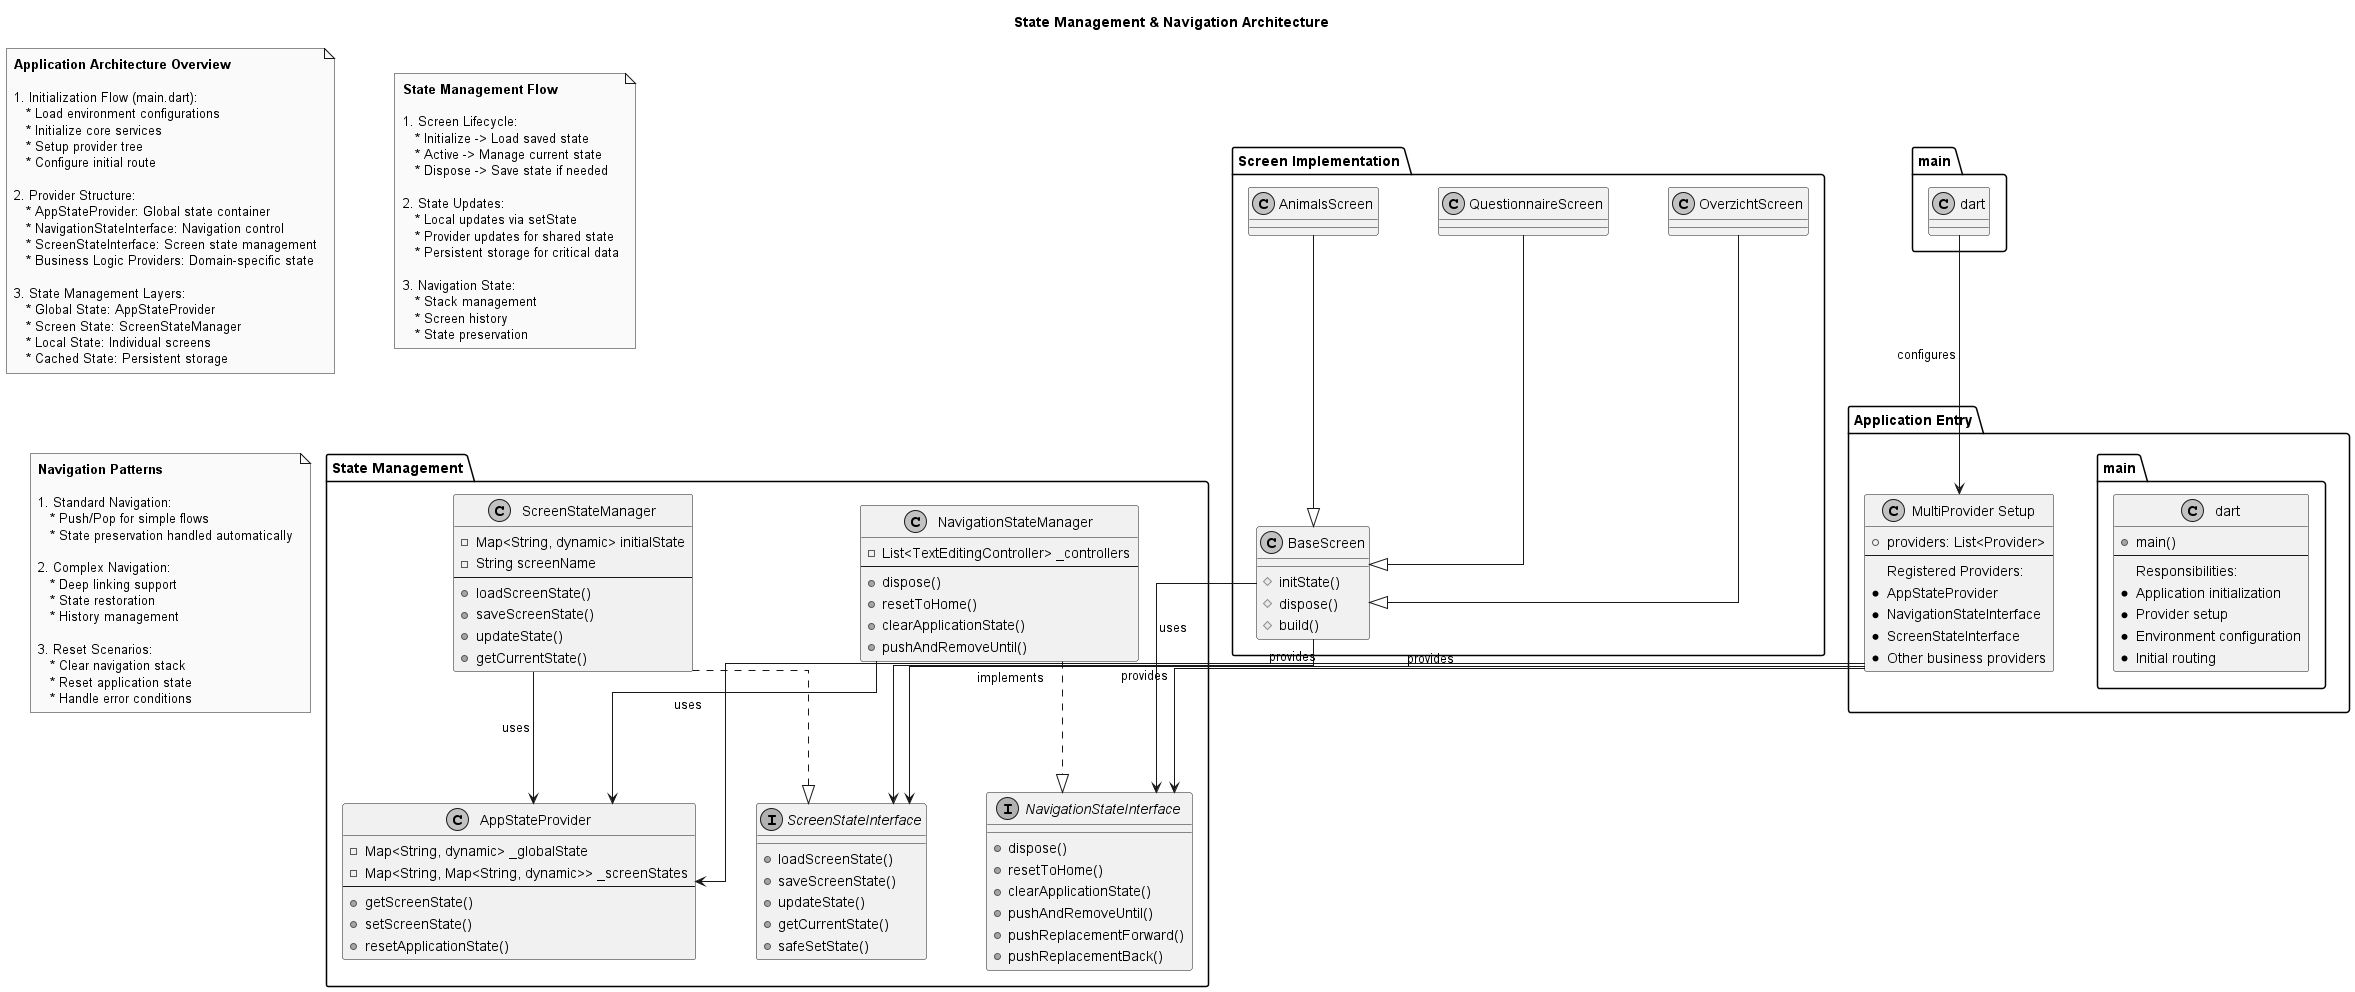

The diagram above was rendered by PlantUML. Its source (embedded in the PNG):
@startuml
skinparam monochrome true
skinparam padding 2
skinparam nodesep 60
skinparam ranksep 80
skinparam linetype ortho

title State Management & Navigation Architecture

package "Application Entry" {
  class "main.dart" {
    + main()
    --
    Responsibilities:
    * Application initialization
    * Provider setup
    * Environment configuration
    * Initial routing
  }

  class "MultiProvider Setup" {
    + providers: List<Provider>
    --
    Registered Providers:
    * AppStateProvider
    * NavigationStateInterface
    * ScreenStateInterface
    * Other business providers
  }
}

package "State Management" {
  interface ScreenStateInterface {
    + loadScreenState()
    + saveScreenState()
    + updateState()
    + getCurrentState()
    + safeSetState()
  }

  interface NavigationStateInterface {
    + dispose()
    + resetToHome()
    + clearApplicationState()
    + pushAndRemoveUntil()
    + pushReplacementForward()
    + pushReplacementBack()
  }

  class ScreenStateManager {
    - Map<String, dynamic> initialState
    - String screenName
    --
    + loadScreenState()
    + saveScreenState()
    + updateState()
    + getCurrentState()
  }

  class NavigationStateManager {
    - List<TextEditingController> _controllers
    --
    + dispose()
    + resetToHome()
    + clearApplicationState()
    + pushAndRemoveUntil()
  }

  class AppStateProvider {
    - Map<String, dynamic> _globalState
    - Map<String, Map<String, dynamic>> _screenStates
    --
    + getScreenState()
    + setScreenState()
    + resetApplicationState()
  }
}

package "Screen Implementation" {
  class BaseScreen {
    # initState()
    # dispose()
    # build()
  }

  class OverzichtScreen
  class QuestionnaireScreen
  class AnimalsScreen
}

note as ApplicationNote
  <b>Application Architecture Overview</b>

  1. Initialization Flow (main.dart):
     * Load environment configurations
     * Initialize core services
     * Setup provider tree
     * Configure initial route

  2. Provider Structure:
     * AppStateProvider: Global state container
     * NavigationStateInterface: Navigation control
     * ScreenStateInterface: Screen state management
     * Business Logic Providers: Domain-specific state

  3. State Management Layers:
     * Global State: AppStateProvider
     * Screen State: ScreenStateManager
     * Local State: Individual screens
     * Cached State: Persistent storage
end note

note as StateManagementNote
  <b>State Management Flow</b>

  1. Screen Lifecycle:
     * Initialize -> Load saved state
     * Active -> Manage current state
     * Dispose -> Save state if needed

  2. State Updates:
     * Local updates via setState
     * Provider updates for shared state
     * Persistent storage for critical data

  3. Navigation State:
     * Stack management
     * Screen history
     * State preservation
end note

note as NavigationNote
  <b>Navigation Patterns</b>

  1. Standard Navigation:
     * Push/Pop for simple flows
     * State preservation handled automatically

  2. Complex Navigation:
     * Deep linking support
     * State restoration
     * History management

  3. Reset Scenarios:
     * Clear navigation stack
     * Reset application state
     * Handle error conditions
end note

' Relationships
"main.dart" --> "MultiProvider Setup" : configures
"MultiProvider Setup" --> AppStateProvider : provides
"MultiProvider Setup" --> NavigationStateInterface : provides
"MultiProvider Setup" --> ScreenStateInterface : provides

ScreenStateManager ..|> ScreenStateInterface
NavigationStateManager ..|> NavigationStateInterface

BaseScreen --> ScreenStateInterface : implements
BaseScreen --> NavigationStateInterface : uses

OverzichtScreen --|> BaseScreen
QuestionnaireScreen --|> BaseScreen
AnimalsScreen --|> BaseScreen

ScreenStateManager --> AppStateProvider : uses
NavigationStateManager --> AppStateProvider : uses

@enduml